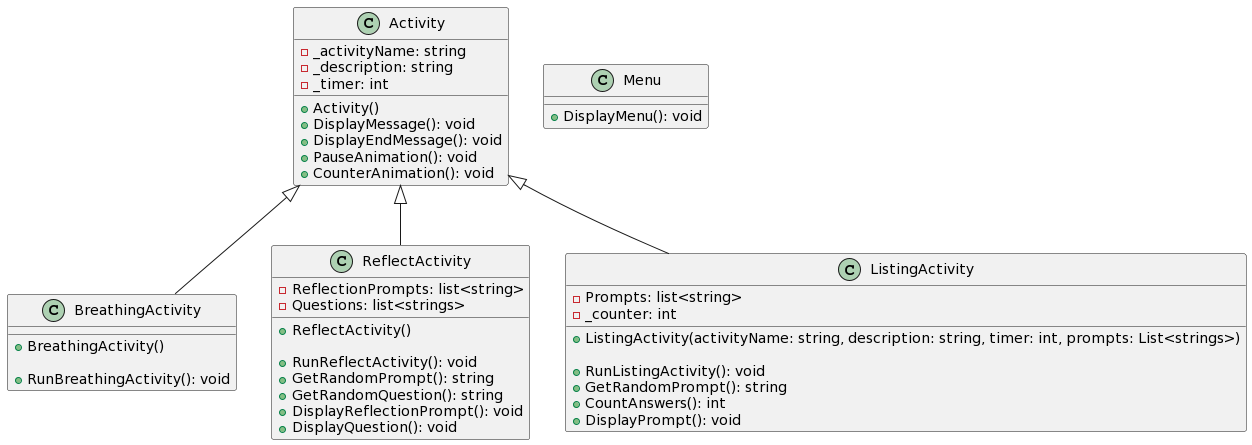

The diagram above was rendered by PlantUML. Its source (embedded in the PNG):
@startuml
Activity <|-- BreathingActivity
Activity <|-- ReflectActivity
Activity <|-- ListingActivity

 

class Activity
{
- _activityName: string
- _description: string
- _timer: int

+ Activity()
+ DisplayMessage(): void
+ DisplayEndMessage(): void
+ PauseAnimation(): void
+ CounterAnimation(): void
}

 

class BreathingActivity
{
+ BreathingActivity() 

+ RunBreathingActivity(): void
}

class ReflectActivity
{
- ReflectionPrompts: list<string>
- Questions: list<strings>

+ ReflectActivity() 

+ RunReflectActivity(): void
+ GetRandomPrompt(): string
+ GetRandomQuestion(): string
+ DisplayReflectionPrompt(): void
+ DisplayQuestion(): void
}

class ListingActivity
{
- Prompts: list<string>
- _counter: int 

+ ListingActivity(activityName: string, description: string, timer: int, prompts: List<strings>) 

+ RunListingActivity(): void
+ GetRandomPrompt(): string
+ CountAnswers(): int
+ DisplayPrompt(): void
}

class Menu
{
+ DisplayMenu(): void
}
@enduml